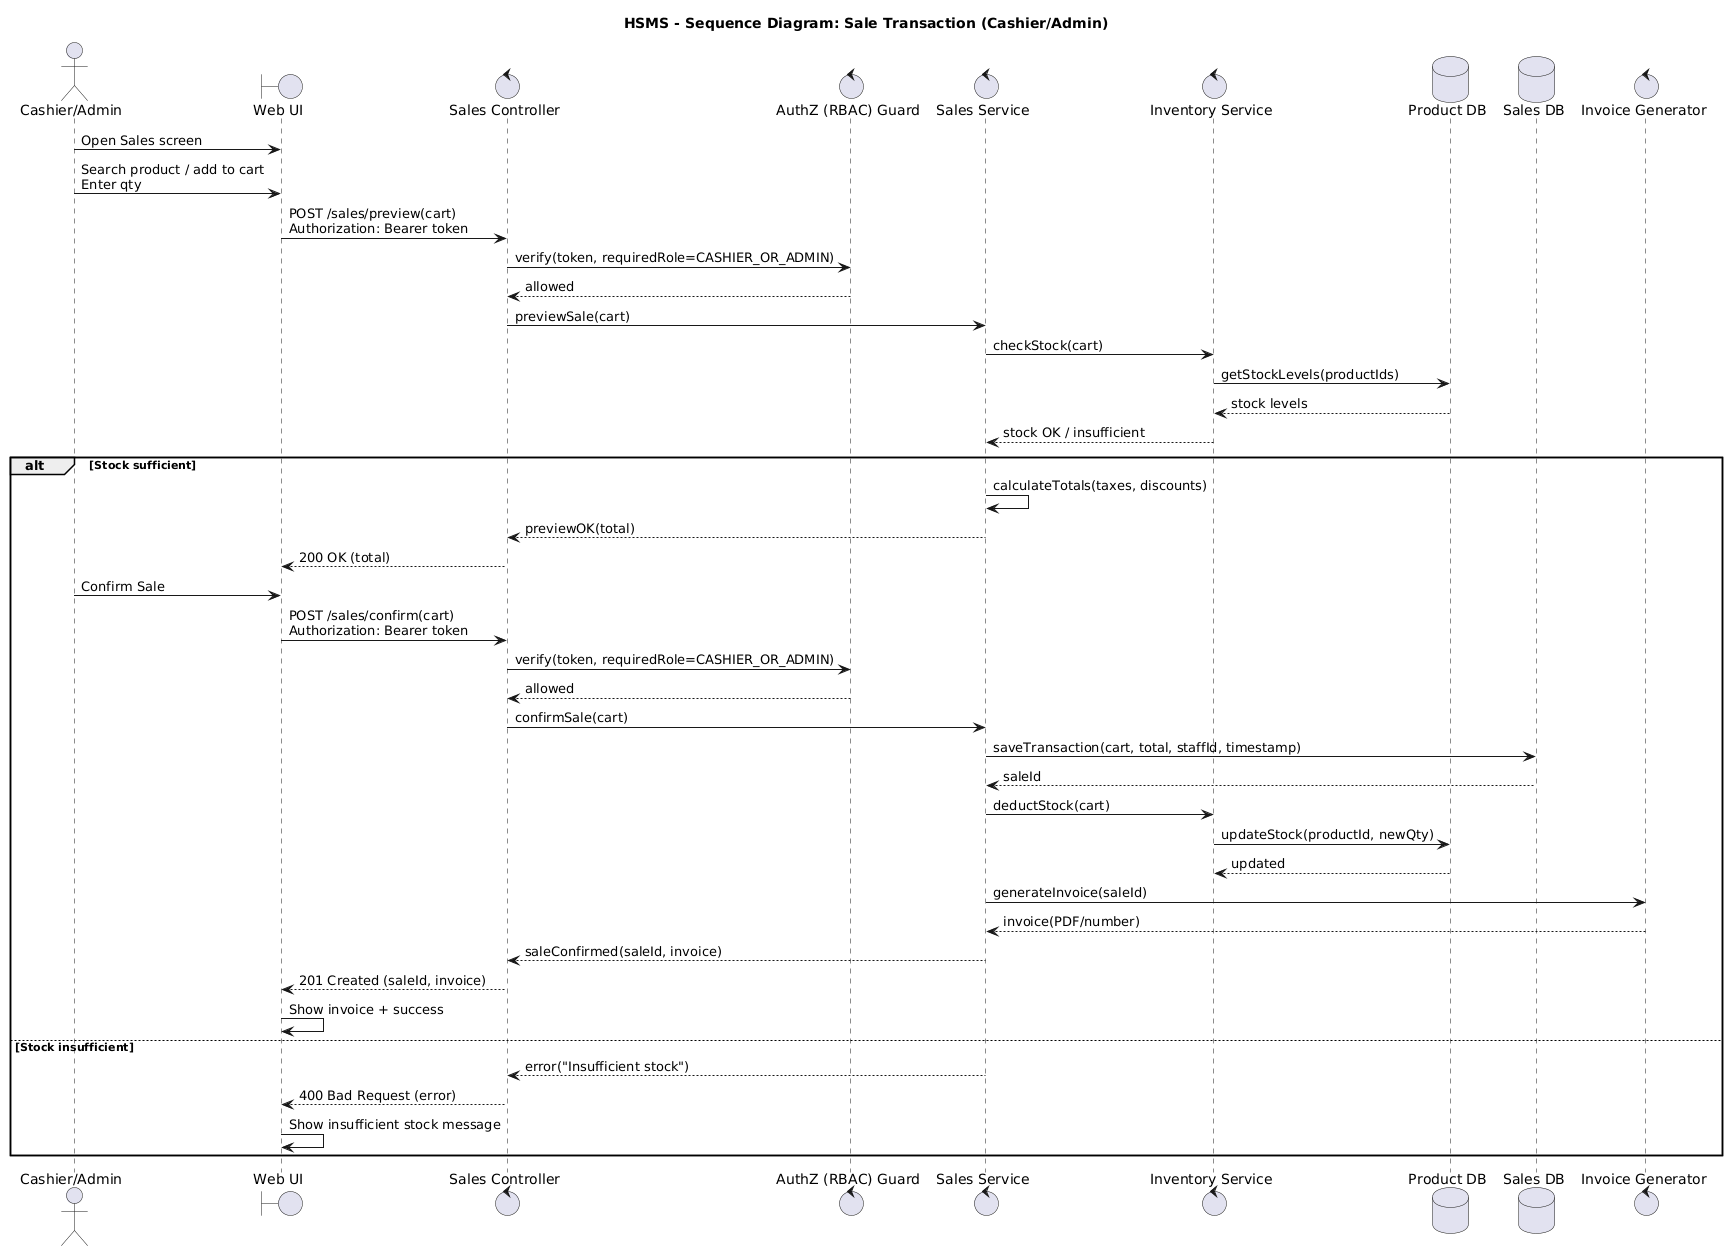

The diagram above was rendered by PlantUML. Its source (embedded in the PNG):
@startuml
title HSMS - Sequence Diagram: Sale Transaction (Cashier/Admin)

actor "Cashier/Admin" as Staff
boundary "Web UI" as UI
control "Sales Controller" as SalesC
control "AuthZ (RBAC) Guard" as RBAC
control "Sales Service" as SalesS
control "Inventory Service" as InvS
database "Product DB" as PDB
database "Sales DB" as SDB
control "Invoice Generator" as InvGen

Staff -> UI : Open Sales screen
Staff -> UI : Search product / add to cart\nEnter qty
UI -> SalesC : POST /sales/preview(cart)\nAuthorization: Bearer token
SalesC -> RBAC : verify(token, requiredRole=CASHIER_OR_ADMIN)
RBAC --> SalesC : allowed

SalesC -> SalesS : previewSale(cart)
SalesS -> InvS : checkStock(cart)
InvS -> PDB : getStockLevels(productIds)
PDB --> InvS : stock levels
InvS --> SalesS : stock OK / insufficient

alt Stock sufficient
  SalesS -> SalesS : calculateTotals(taxes, discounts)
  SalesS --> SalesC : previewOK(total)
  SalesC --> UI : 200 OK (total)
  Staff -> UI : Confirm Sale

  UI -> SalesC : POST /sales/confirm(cart)\nAuthorization: Bearer token
  SalesC -> RBAC : verify(token, requiredRole=CASHIER_OR_ADMIN)
  RBAC --> SalesC : allowed

  SalesC -> SalesS : confirmSale(cart)
  SalesS -> SDB : saveTransaction(cart, total, staffId, timestamp)
  SDB --> SalesS : saleId
  SalesS -> InvS : deductStock(cart)
  InvS -> PDB : updateStock(productId, newQty)
  PDB --> InvS : updated

  SalesS -> InvGen : generateInvoice(saleId)
  InvGen --> SalesS : invoice(PDF/number)

  SalesS --> SalesC : saleConfirmed(saleId, invoice)
  SalesC --> UI : 201 Created (saleId, invoice)
  UI -> UI : Show invoice + success

else Stock insufficient
  SalesS --> SalesC : error("Insufficient stock")
  SalesC --> UI : 400 Bad Request (error)
  UI -> UI : Show insufficient stock message
end
@enduml